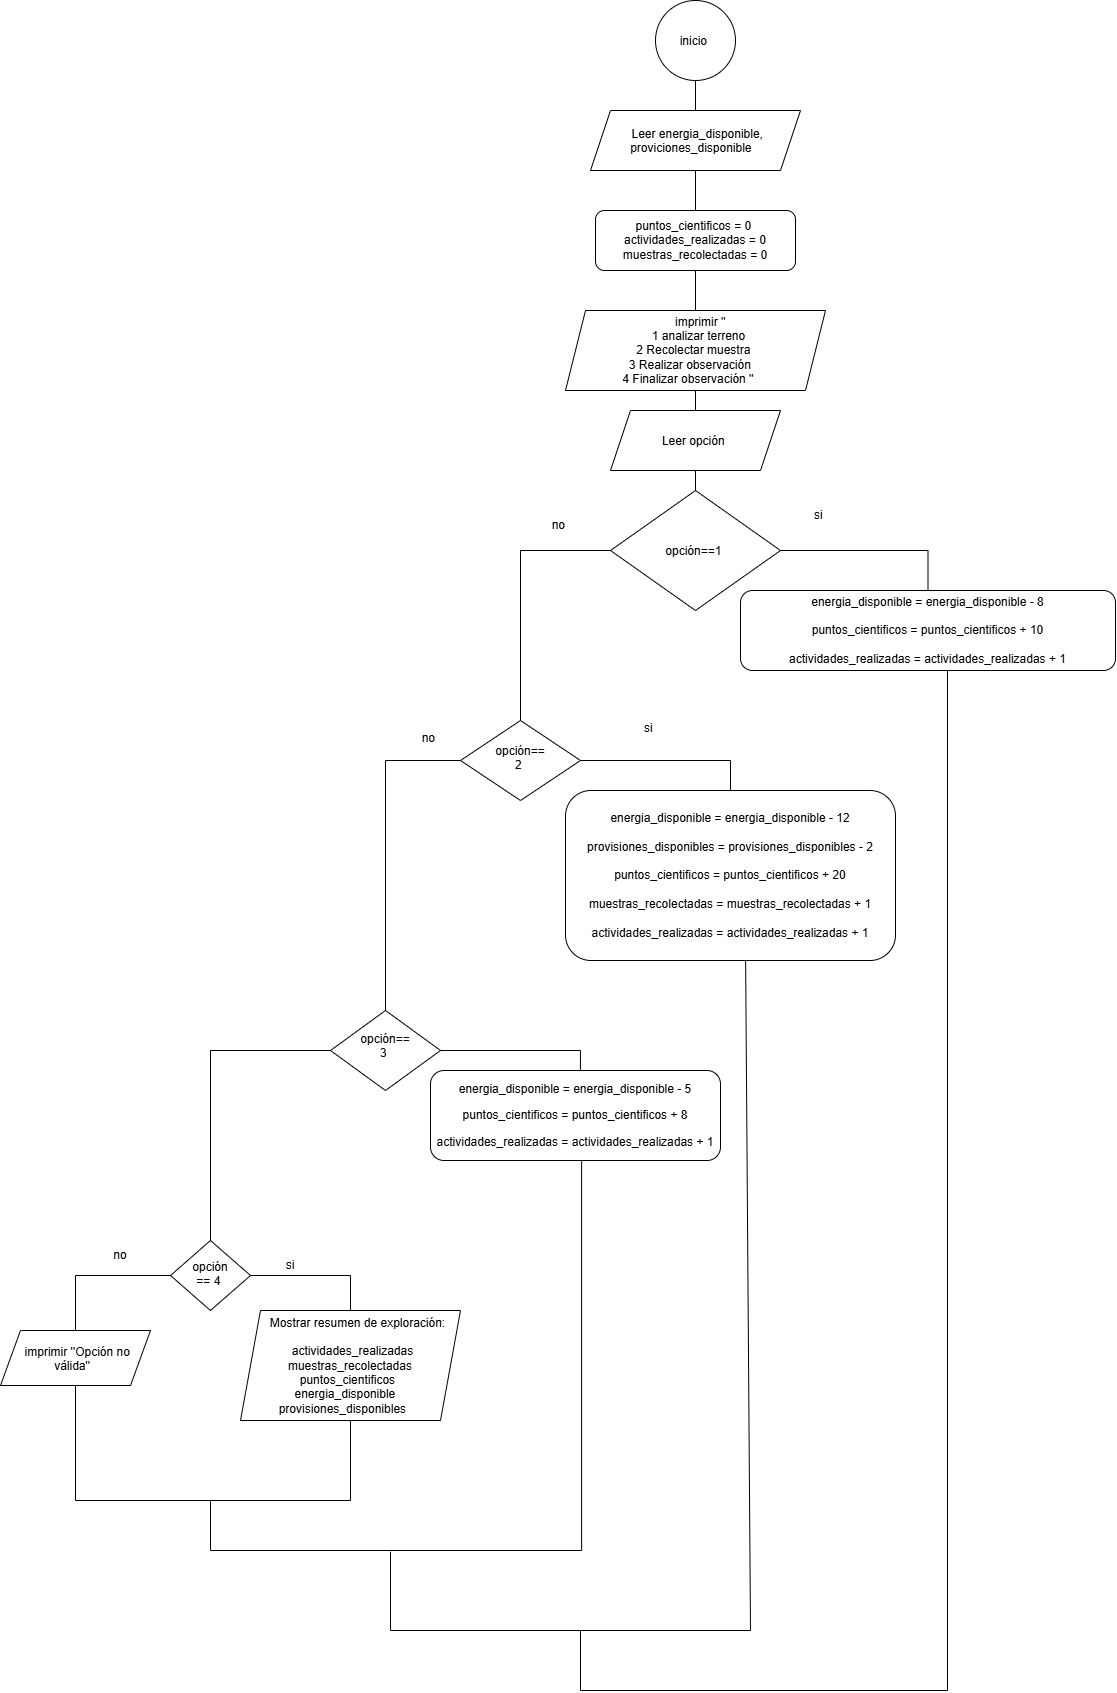

The diagram above was exported from draw.io. Its source (the exported page's mxGraphModel, read from the mxfile embedded in the PNG):
<mxGraphModel dx="3971" dy="1703" grid="1" gridSize="10" guides="1" tooltips="1" connect="1" arrows="1" fold="1" page="1" pageScale="1" pageWidth="850" pageHeight="1100" math="0" shadow="0">
  <root>
    <mxCell id="0" />
    <mxCell id="1" parent="0" />
    <mxCell id="Kw46RWyEB7oRpYRHKXYu-7" edge="1" parent="1" source="Kw46RWyEB7oRpYRHKXYu-6" style="endArrow=none;html=1;rounded=0;defaultLabelBackgroundColor=page;labelPadding=0 4;entryX=0.5;entryY=1;entryDx=0;entryDy=0;exitX=0.5;exitY=0;exitDx=0;exitDy=0;" target="Kw46RWyEB7oRpYRHKXYu-1" value="">
      <mxGeometry height="50" relative="1" width="50" as="geometry">
        <mxPoint x="490" y="220" as="sourcePoint" />
        <mxPoint x="540" y="170" as="targetPoint" />
      </mxGeometry>
    </mxCell>
    <mxCell id="Kw46RWyEB7oRpYRHKXYu-1" parent="1" style="ellipse;whiteSpace=wrap;html=1;shapeInside=1;aspect=fixed;" value="inicio&amp;nbsp;" vertex="1">
      <mxGeometry height="80" width="80" x="385" y="10" as="geometry" />
    </mxCell>
    <mxCell id="Kw46RWyEB7oRpYRHKXYu-2" parent="1" style="shape=parallelogram;perimeter=parallelogramPerimeter;whiteSpace=wrap;html=1;shapeInside=1;fixedSize=1;" value="Leer energia_disponible, proviciones_disponible&amp;nbsp;" vertex="1">
      <mxGeometry height="60" width="210" x="320" y="120" as="geometry" />
    </mxCell>
    <mxCell id="Kw46RWyEB7oRpYRHKXYu-3" parent="1" style="rounded=1;whiteSpace=wrap;html=1;roundedPerimeter=1;" value="puntos_cientificos = 0&amp;nbsp;&lt;div&gt;actividades_realizadas = 0&lt;/div&gt;&lt;div&gt;muestras_recolectadas = 0&lt;/div&gt;" vertex="1">
      <mxGeometry height="60" width="200" x="325" y="220" as="geometry" />
    </mxCell>
    <mxCell id="Kw46RWyEB7oRpYRHKXYu-5" parent="1" style="shape=parallelogram;perimeter=parallelogramPerimeter;whiteSpace=wrap;html=1;shapeInside=1;fixedSize=1;" value="imprimir ''&amp;nbsp;&lt;div&gt;1 analizar terreno&lt;/div&gt;&lt;div&gt;&lt;div&gt;2 Recolectar muestra&amp;nbsp;&lt;/div&gt;&lt;/div&gt;&lt;div&gt;3 Realizar observación&amp;nbsp;&lt;/div&gt;&lt;div&gt;4 Finalizar observación ''&lt;/div&gt;" vertex="1">
      <mxGeometry height="80" width="260" x="295" y="320" as="geometry" />
    </mxCell>
    <mxCell id="Kw46RWyEB7oRpYRHKXYu-6" parent="1" style="shape=parallelogram;perimeter=parallelogramPerimeter;whiteSpace=wrap;html=1;shapeInside=1;fixedSize=1;" value="Leer opción&amp;nbsp;" vertex="1">
      <mxGeometry height="60" width="170" x="340" y="420" as="geometry" />
    </mxCell>
    <mxCell id="Kw46RWyEB7oRpYRHKXYu-8" parent="1" style="rhombus;whiteSpace=wrap;html=1;shapeInside=1;" value="opción==1&amp;nbsp;" vertex="1">
      <mxGeometry height="120" width="170" x="340" y="500" as="geometry" />
    </mxCell>
    <mxCell id="Kw46RWyEB7oRpYRHKXYu-9" parent="1" style="rounded=1;whiteSpace=wrap;html=1;roundedPerimeter=1;" value="&lt;font face=&quot;Helvetica&quot;&gt;&lt;br&gt;&lt;/font&gt;&lt;pre dir=&quot;ltr&quot;&gt;&lt;code&gt;&lt;font face=&quot;Helvetica&quot;&gt;energia_disponible = energia_disponible - 8&lt;br&gt;&lt;br&gt;puntos_cientificos = puntos_cientificos + 10&lt;br&gt;&lt;br&gt;actividades_realizadas = actividades_realizadas + 1&lt;/font&gt;&lt;/code&gt;&lt;/pre&gt;&lt;font face=&quot;Helvetica&quot;&gt;&lt;br&gt;&lt;/font&gt;" vertex="1">
      <mxGeometry height="80" width="375" x="470" y="600" as="geometry" />
    </mxCell>
    <mxCell id="Kw46RWyEB7oRpYRHKXYu-10" edge="1" parent="1" source="Kw46RWyEB7oRpYRHKXYu-8" style="endArrow=none;html=1;rounded=0;defaultLabelBackgroundColor=page;labelPadding=0 4;entryX=0.5;entryY=1;entryDx=0;entryDy=0;" target="Kw46RWyEB7oRpYRHKXYu-6" value="">
      <mxGeometry height="50" relative="1" width="50" as="geometry">
        <mxPoint x="420" y="600" as="sourcePoint" />
        <mxPoint x="470" y="550" as="targetPoint" />
      </mxGeometry>
    </mxCell>
    <mxCell id="Kw46RWyEB7oRpYRHKXYu-11" edge="1" parent="1" source="Kw46RWyEB7oRpYRHKXYu-9" style="endArrow=none;html=1;rounded=0;defaultLabelBackgroundColor=page;labelPadding=0 4;entryX=1;entryY=0.5;entryDx=0;entryDy=0;exitX=0.5;exitY=0;exitDx=0;exitDy=0;" target="Kw46RWyEB7oRpYRHKXYu-8" value="">
      <mxGeometry height="50" relative="1" width="50" as="geometry">
        <Array as="points">
          <mxPoint x="657.5" y="560" />
        </Array>
        <mxPoint x="420" y="600" as="sourcePoint" />
        <mxPoint x="470" y="550" as="targetPoint" />
      </mxGeometry>
    </mxCell>
    <mxCell id="Kw46RWyEB7oRpYRHKXYu-12" parent="1" style="text;html=1;whiteSpace=wrap;strokeColor=none;fillColor=none;align=center;verticalAlign=middle;rounded=0;" value="si&amp;nbsp;" vertex="1">
      <mxGeometry height="30" width="60" x="520" y="510" as="geometry" />
    </mxCell>
    <mxCell id="Kw46RWyEB7oRpYRHKXYu-13" parent="1" style="rhombus;whiteSpace=wrap;html=1;shapeInside=1;" value="opción== 2&amp;nbsp;" vertex="1">
      <mxGeometry height="80" width="120" x="190" y="730" as="geometry" />
    </mxCell>
    <mxCell id="Kw46RWyEB7oRpYRHKXYu-14" edge="1" parent="1" source="Kw46RWyEB7oRpYRHKXYu-8" style="endArrow=none;html=1;rounded=0;defaultLabelBackgroundColor=page;labelPadding=0 4;exitX=0;exitY=0.5;exitDx=0;exitDy=0;entryX=0.5;entryY=0;entryDx=0;entryDy=0;" target="Kw46RWyEB7oRpYRHKXYu-13" value="">
      <mxGeometry height="50" relative="1" width="50" as="geometry">
        <Array as="points">
          <mxPoint x="250" y="560" />
        </Array>
        <mxPoint x="460" y="640" as="sourcePoint" />
        <mxPoint x="510" y="590" as="targetPoint" />
      </mxGeometry>
    </mxCell>
    <mxCell id="Kw46RWyEB7oRpYRHKXYu-15" parent="1" style="text;html=1;whiteSpace=wrap;strokeColor=none;fillColor=none;align=center;verticalAlign=middle;rounded=0;" value="no&amp;nbsp;" vertex="1">
      <mxGeometry height="30" width="60" x="260" y="520" as="geometry" />
    </mxCell>
    <mxCell id="Kw46RWyEB7oRpYRHKXYu-16" parent="1" style="rounded=1;whiteSpace=wrap;html=1;roundedPerimeter=1;" value="&lt;font face=&quot;Helvetica&quot;&gt;&lt;br&gt;&lt;/font&gt;&lt;pre dir=&quot;ltr&quot;&gt;&lt;code&gt;&lt;font face=&quot;Helvetica&quot;&gt;energia_disponible = energia_disponible - 12&lt;br&gt;&lt;br&gt;provisiones_disponibles = provisiones_disponibles - 2&lt;br&gt;&lt;br&gt;puntos_cientificos = puntos_cientificos + 20&lt;br&gt;&lt;br&gt;muestras_recolectadas = muestras_recolectadas + 1&lt;br&gt;&lt;br&gt;actividades_realizadas = actividades_realizadas + 1&lt;/font&gt;&lt;/code&gt;&lt;/pre&gt;&lt;font face=&quot;Helvetica&quot;&gt;&lt;br&gt;&lt;/font&gt;" vertex="1">
      <mxGeometry height="170" width="330" x="295" y="800" as="geometry" />
    </mxCell>
    <mxCell id="Kw46RWyEB7oRpYRHKXYu-17" edge="1" parent="1" source="Kw46RWyEB7oRpYRHKXYu-16" style="endArrow=none;html=1;rounded=0;defaultLabelBackgroundColor=page;labelPadding=0 4;entryX=1;entryY=0.5;entryDx=0;entryDy=0;exitX=0.5;exitY=0;exitDx=0;exitDy=0;" target="Kw46RWyEB7oRpYRHKXYu-13" value="">
      <mxGeometry height="50" relative="1" width="50" as="geometry">
        <Array as="points">
          <mxPoint x="460" y="770" />
        </Array>
        <mxPoint x="360" y="950" as="sourcePoint" />
        <mxPoint x="410" y="900" as="targetPoint" />
      </mxGeometry>
    </mxCell>
    <mxCell id="Kw46RWyEB7oRpYRHKXYu-18" parent="1" style="text;html=1;whiteSpace=wrap;strokeColor=none;fillColor=none;align=center;verticalAlign=middle;rounded=0;" value="si&amp;nbsp;&lt;div&gt;&lt;br&gt;&lt;/div&gt;" vertex="1">
      <mxGeometry height="30" width="60" x="350" y="730" as="geometry" />
    </mxCell>
    <mxCell id="Kw46RWyEB7oRpYRHKXYu-19" parent="1" style="rhombus;whiteSpace=wrap;html=1;shapeInside=1;" value="opción== 3&amp;nbsp;&lt;div&gt;&lt;br&gt;&lt;/div&gt;" vertex="1">
      <mxGeometry height="80" width="110" x="60" y="1020" as="geometry" />
    </mxCell>
    <mxCell id="Kw46RWyEB7oRpYRHKXYu-21" edge="1" parent="1" source="Kw46RWyEB7oRpYRHKXYu-19" style="endArrow=none;html=1;rounded=0;defaultLabelBackgroundColor=page;labelPadding=0 4;entryX=0;entryY=0.5;entryDx=0;entryDy=0;exitX=0.5;exitY=0;exitDx=0;exitDy=0;" target="Kw46RWyEB7oRpYRHKXYu-13" value="">
      <mxGeometry height="50" relative="1" width="50" as="geometry">
        <Array as="points">
          <mxPoint x="115" y="770" />
        </Array>
        <mxPoint x="-50" y="920" as="sourcePoint" />
        <mxPoint y="870" as="targetPoint" />
      </mxGeometry>
    </mxCell>
    <mxCell id="Kw46RWyEB7oRpYRHKXYu-22" parent="1" style="text;html=1;whiteSpace=wrap;strokeColor=none;fillColor=none;align=center;verticalAlign=middle;rounded=0;" value="no&amp;nbsp;&lt;div&gt;&lt;br&gt;&lt;/div&gt;" vertex="1">
      <mxGeometry height="30" width="60" x="130" y="740" as="geometry" />
    </mxCell>
    <mxCell id="Kw46RWyEB7oRpYRHKXYu-24" parent="1" style="rounded=1;whiteSpace=wrap;html=1;roundedPerimeter=1;" value="&lt;pre dir=&quot;ltr&quot;&gt;&lt;code&gt;&lt;font face=&quot;Helvetica&quot;&gt;energia_disponible = energia_disponible - 5&lt;br&gt;&lt;/font&gt;&lt;pre dir=&quot;ltr&quot;&gt;&lt;code&gt;&lt;font face=&quot;Helvetica&quot;&gt;puntos_cientificos = puntos_cientificos + 8&lt;br&gt;&lt;/font&gt;&lt;pre dir=&quot;ltr&quot;&gt;&lt;code&gt;&lt;font face=&quot;Helvetica&quot;&gt;actividades_realizadas = actividades_realizadas + 1&lt;/font&gt;&lt;/code&gt;&lt;/pre&gt;&lt;/code&gt;&lt;/pre&gt;&lt;/code&gt;&lt;/pre&gt;" vertex="1">
      <mxGeometry height="90" width="290" x="160" y="1080" as="geometry" />
    </mxCell>
    <mxCell id="Kw46RWyEB7oRpYRHKXYu-26" edge="1" parent="1" source="Kw46RWyEB7oRpYRHKXYu-19" style="endArrow=none;html=1;rounded=0;defaultLabelBackgroundColor=page;labelPadding=0 4;exitX=1;exitY=0.5;exitDx=0;exitDy=0;entryX=0.517;entryY=0;entryDx=0;entryDy=0;" target="Kw46RWyEB7oRpYRHKXYu-24" value="">
      <mxGeometry height="50" relative="1" width="50" as="geometry">
        <Array as="points">
          <mxPoint x="309.93" y="1060" />
        </Array>
        <mxPoint x="280" y="1040" as="sourcePoint" />
        <mxPoint x="330" y="990" as="targetPoint" />
      </mxGeometry>
    </mxCell>
    <mxCell id="Kw46RWyEB7oRpYRHKXYu-27" parent="1" style="rhombus;whiteSpace=wrap;html=1;shapeInside=1;" value="opción == 4&amp;nbsp;" vertex="1">
      <mxGeometry height="70" width="80" x="-100" y="1250" as="geometry" />
    </mxCell>
    <mxCell id="Kw46RWyEB7oRpYRHKXYu-28" edge="1" parent="1" source="Kw46RWyEB7oRpYRHKXYu-27" style="endArrow=none;html=1;rounded=0;defaultLabelBackgroundColor=page;labelPadding=0 4;entryX=0;entryY=0.5;entryDx=0;entryDy=0;exitX=0.5;exitY=0;exitDx=0;exitDy=0;" target="Kw46RWyEB7oRpYRHKXYu-19" value="">
      <mxGeometry height="50" relative="1" width="50" as="geometry">
        <Array as="points">
          <mxPoint x="-60" y="1060" />
        </Array>
        <mxPoint x="80" y="1190" as="sourcePoint" />
        <mxPoint x="130" y="1140" as="targetPoint" />
      </mxGeometry>
    </mxCell>
    <mxCell id="Kw46RWyEB7oRpYRHKXYu-30" parent="1" style="shape=parallelogram;perimeter=parallelogramPerimeter;whiteSpace=wrap;html=1;shapeInside=1;fixedSize=1;" value="&lt;div&gt;Mostrar resumen de exploración:&lt;/div&gt;&lt;div&gt;&lt;br&gt;&lt;/div&gt;&lt;div&gt;actividades_realizadas&lt;/div&gt;&lt;div&gt;muestras_recolectadas&lt;/div&gt;&lt;div&gt;puntos_cientificos&lt;/div&gt;&lt;div&gt;energia_disponible&lt;/div&gt;&lt;div&gt;provisiones_disponibles&lt;/div&gt;" vertex="1">
      <mxGeometry height="110" width="220" x="-30" y="1320" as="geometry" />
    </mxCell>
    <mxCell id="Kw46RWyEB7oRpYRHKXYu-32" edge="1" parent="1" source="Kw46RWyEB7oRpYRHKXYu-30" style="endArrow=none;html=1;rounded=0;defaultLabelBackgroundColor=page;labelPadding=0 4;entryX=1;entryY=0.5;entryDx=0;entryDy=0;exitX=0.5;exitY=0;exitDx=0;exitDy=0;" target="Kw46RWyEB7oRpYRHKXYu-27" value="">
      <mxGeometry height="50" relative="1" width="50" as="geometry">
        <Array as="points">
          <mxPoint x="80" y="1285" />
        </Array>
        <mxPoint x="70" y="1330" as="sourcePoint" />
        <mxPoint x="120" y="1280" as="targetPoint" />
      </mxGeometry>
    </mxCell>
    <mxCell id="Kw46RWyEB7oRpYRHKXYu-33" parent="1" style="shape=parallelogram;perimeter=parallelogramPerimeter;whiteSpace=wrap;html=1;shapeInside=1;fixedSize=1;" value="imprimir ''Opción no válida''" vertex="1">
      <mxGeometry height="55" width="150" x="-270" y="1340" as="geometry" />
    </mxCell>
    <mxCell id="Kw46RWyEB7oRpYRHKXYu-34" parent="1" style="text;html=1;whiteSpace=wrap;strokeColor=none;fillColor=none;align=center;verticalAlign=middle;rounded=0;" value="si" vertex="1">
      <mxGeometry height="30" width="60" x="-10" y="1260" as="geometry" />
    </mxCell>
    <mxCell id="Kw46RWyEB7oRpYRHKXYu-35" edge="1" parent="1" source="Kw46RWyEB7oRpYRHKXYu-33" style="endArrow=none;html=1;rounded=0;defaultLabelBackgroundColor=page;labelPadding=0 4;entryX=0;entryY=0.5;entryDx=0;entryDy=0;exitX=0.5;exitY=0;exitDx=0;exitDy=0;" target="Kw46RWyEB7oRpYRHKXYu-27" value="">
      <mxGeometry height="50" relative="1" width="50" as="geometry">
        <Array as="points">
          <mxPoint x="-195" y="1285" />
        </Array>
        <mxPoint x="-180" y="1310" as="sourcePoint" />
        <mxPoint x="-92.31" y="1291.73" as="targetPoint" />
      </mxGeometry>
    </mxCell>
    <mxCell id="Kw46RWyEB7oRpYRHKXYu-36" parent="1" style="text;html=1;whiteSpace=wrap;strokeColor=none;fillColor=none;align=center;verticalAlign=middle;rounded=0;" value="no" vertex="1">
      <mxGeometry height="30" width="60" x="-180" y="1250" as="geometry" />
    </mxCell>
    <mxCell id="Kw46RWyEB7oRpYRHKXYu-37" edge="1" parent="1" source="Kw46RWyEB7oRpYRHKXYu-33" style="endArrow=none;html=1;rounded=0;defaultLabelBackgroundColor=page;labelPadding=0 4;exitX=0.5;exitY=1;exitDx=0;exitDy=0;entryX=0.5;entryY=1;entryDx=0;entryDy=0;" target="Kw46RWyEB7oRpYRHKXYu-30" value="">
      <mxGeometry height="50" relative="1" width="50" as="geometry">
        <Array as="points">
          <mxPoint x="-195" y="1510" />
          <mxPoint x="80" y="1510" />
        </Array>
        <mxPoint x="70" y="1290" as="sourcePoint" />
        <mxPoint x="120" y="1240" as="targetPoint" />
      </mxGeometry>
    </mxCell>
    <mxCell id="Kw46RWyEB7oRpYRHKXYu-38" edge="1" parent="1" style="endArrow=none;html=1;rounded=0;defaultLabelBackgroundColor=page;labelPadding=0 4;entryX=0.522;entryY=1.02;entryDx=0;entryDy=0;" target="Kw46RWyEB7oRpYRHKXYu-24" value="">
      <mxGeometry height="50" relative="1" width="50" x="0.001" as="geometry">
        <Array as="points">
          <mxPoint x="-60" y="1560" />
          <mxPoint x="311.13" y="1560" />
        </Array>
        <mxPoint x="-60" y="1510.6667073567708" as="sourcePoint" />
        <mxPoint x="100" y="1270" as="targetPoint" />
      </mxGeometry>
    </mxCell>
    <mxCell id="Kw46RWyEB7oRpYRHKXYu-39" edge="1" parent="1" style="endArrow=none;html=1;rounded=0;defaultLabelBackgroundColor=page;labelPadding=0 4;entryX=0.544;entryY=0.98;entryDx=0;entryDy=0;" target="Kw46RWyEB7oRpYRHKXYu-16" value="">
      <mxGeometry height="50" relative="1" width="50" x="0.0621" as="geometry">
        <Array as="points">
          <mxPoint x="120" y="1640" />
          <mxPoint x="480" y="1640" />
        </Array>
        <mxPoint x="120" y="1561.1594910552535" as="sourcePoint" />
        <mxPoint x="120" y="1180" as="targetPoint" />
      </mxGeometry>
    </mxCell>
    <mxCell id="Kw46RWyEB7oRpYRHKXYu-40" edge="1" parent="1" style="endArrow=none;html=1;rounded=0;defaultLabelBackgroundColor=page;labelPadding=0 4;entryX=0.563;entryY=1.106;entryDx=0;entryDy=0;" target="Kw46RWyEB7oRpYRHKXYu-9" value="">
      <mxGeometry height="50" relative="1" width="50" x="0.0394" as="geometry">
        <Array as="points">
          <mxPoint x="310" y="1700" />
          <mxPoint x="676.99" y="1700" />
        </Array>
        <mxPoint x="310" y="1640" as="sourcePoint" />
        <mxPoint x="40" y="1110" as="targetPoint" />
      </mxGeometry>
    </mxCell>
  </root>
</mxGraphModel>